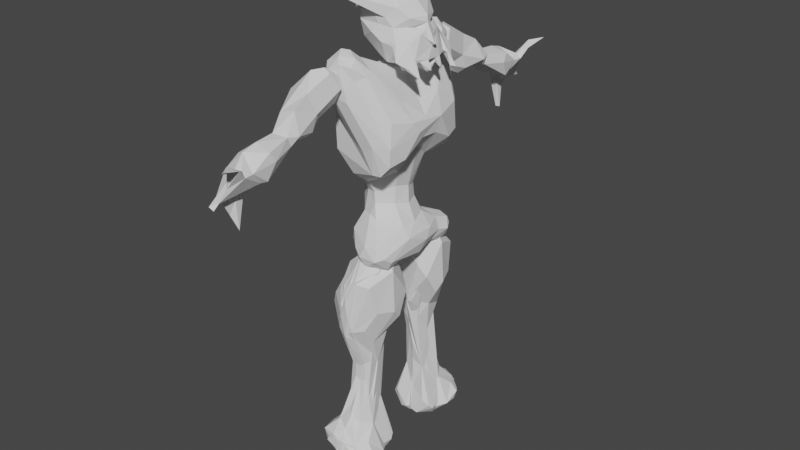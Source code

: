 # Source: enemy.blend  (saved by Blender 3.2.14; exported with 4.5.12 LTS)
import bpy
from mathutils import Matrix  # noqa: F401  (used for matrix-valued properties, if any)

bpy.ops.wm.read_factory_settings(use_empty=True)
scene = bpy.context.scene
scene.name = 'Scene'

# ---- collections
col_collection = bpy.data.collections.new('Collection'); scene.collection.children.link(col_collection)

# ---- world
world_world = bpy.data.worlds.new('World'); scene.world = world_world
world_world.use_nodes = True; world_world.node_tree.nodes.clear()
_N = world_world.node_tree.nodes; _L = world_world.node_tree.links
n0 = _N.new('ShaderNodeOutputWorld'); n0.name = 'World Output'; n0.location = (300, 300)
n1 = _N.new('ShaderNodeBackground'); n1.name = 'Background'; n1.location = (10, 300)
n1.inputs[0].default_value = (0.05088, 0.05088, 0.05088, 1.0)
_L.new(n1.outputs[0], n0.inputs[0])
n0.is_active_output = True
world_world.color = (0.05088, 0.05088, 0.05088)
world_world.use_sun_shadow = False
world_world.sun_shadow_jitter_overblur = 0.0

# ---- meshes
me_plane = bpy.data.meshes.new('Plane')
me_plane.from_pydata([(-3.268, -1.571, -0.2079), (-3.217, -1.402, -0.09158), (-3.18, -1.83, -0.05651), (-2.996, -1.876, -0.01583), (-2.979, -1.766, -0.4676), (-2.746, -1.914, -0.3637), (-2.759, -1.645, -0.6257), (-2.197, -1.865, -0.2331), (-2.09, -1.82, 0.1623), (-2.204, -1.776, -0.4447), (-2.961, -1.053, -0.3756), (-2.957, -1.063, -0.08372), (-2.962, -1.338, -0.5643), (-2.653, -0.5262, -0.5031), (-2.2, -1.008, -0.8334), (-2.052, -1.158, -0.7888), (-2.563, -0.1864, -0.3302), (-2.326, -0.2724, -0.2743), (-0.8235, -1.481, 0.3237), (-1.739, -1.09, -0.8917), (-1.464, -0.8225, -0.7163), (-1.822, -1.276, -0.6765), (-1.815, 0.1221, -0.3003), (-1.857, -0.3523, -0.3639), (-1.255, -1.147, -0.8353), (-1.049, -1.299, -0.2742), (-0.5581, -1.233, -0.7261), (-1.147, 0.5524, -0.6527), (-1.157, -0.653, -0.6772), (-0.7596, -0.6915, -0.739), (-0.1149, -0.9969, -0.4872), (-0.2435, -1.372, 0.5138), (0.01531, -1.135, -0.2988), (-0.1273, -0.09789, -0.6683), (-3.108, -1.561, 0.2136), (-2.926, -1.743, 0.2426), (-2.618, -1.696, 0.2862), (-2.69, -1.438, 0.4508), (-2.779, -1.254, 0.4148), (-2.581, -0.2288, 0.2181), (-1.595, -1.186, 0.9596), (-2.363, 3.762e-05, 0.4072), (-1.971, -0.6508, 0.8507), (-1.006, -1.294, 1.012), (-1.022, -1.512, 0.6341), (-1.494, -0.5754, 1.138), (-1.907, -0.009826, 0.7655), (-1.548, -0.1573, 1.123), (-1.417, 0.3781, 1.196), (-1.213, -0.4137, 1.178), (-0.5183, -1.281, 0.9722), (-0.6364, -0.8317, 1.087), (-1.0, -0.192, 1.087), (-3.314, 1.465, -0.1121), (-3.274, 1.753, -0.06323), (-3.244, 1.749, -0.2393), (-2.858, 0.7216, -0.4024), (-2.681, 0.5655, -0.5573), (-2.58, 0.244, -0.3534), (-2.318, 0.2614, -0.2591), (-3.074, 1.463, -0.4993), (-3.014, 1.049, -0.2119), (-2.929, 1.661, -0.5805), (-2.537, 0.8559, -0.7059), (-2.525, 1.644, -0.6251), (-2.111, 1.2, -0.7818), (-3.08, 1.894, -0.0691), (-2.735, 1.919, -0.3747), (-1.996, 1.785, 0.2188), (-1.922, 1.068, -0.8899), (-1.592, 1.111, -0.8673), (-1.49, 1.281, -0.5661), (-2.235, 1.801, -0.4379), (-1.382, 1.673, 0.1561), (-0.7757, 0.7327, -0.7379), (-1.265, 0.9184, -0.7773), (-0.5525, 1.247, -0.7254), (-0.9388, 1.321, -0.1662), (-0.1216, 0.3487, -0.6318), (-0.1662, 0.8584, -0.5239), (-0.05622, 1.112, -0.3242), (-3.113, 1.534, 0.2744), (-2.915, 1.072, 0.1432), (-2.539, 0.112, 0.2289), (-2.606, 0.6766, 0.4573), (-2.864, 1.373, 0.4067), (-2.621, 1.681, 0.3031), (-2.984, 1.775, 0.2345), (-1.486, 1.405, 0.8083), (-1.936, 0.6374, 0.8778), (-1.518, 1.149, 0.992), (-0.7042, 0.819, 1.094), (-0.8778, 1.395, 0.4908), (-0.7884, 1.21, 0.996), (-0.9784, 0.2933, 1.099), (-0.2355, 1.114, 0.2545), (-0.4536, 1.205, 0.7199), (-0.4021, 1.091, 0.822), (0.06981, -1.056, 0.06097), (0.2856, -0.6757, -0.4352), (0.2283, -0.7884, 0.0274), (0.6489, -0.5555, -0.34), (0.3088, -0.7932, -0.1395), (0.6293, -0.6281, -0.08065), (0.08269, -0.3962, -0.6268), (0.8552, -0.01814, -0.9425), (0.9374, -0.6285, -0.06464), (1.275, -0.5543, -0.4746), (1.239, -0.7151, -0.1566), (1.304, -0.81, 0.1156), (1.606, -0.4009, -0.7021), (1.524, -0.2173, -0.7656), (1.655, -0.9153, -0.5256), (1.907, -1.345, -0.09812), (2.011, -1.505, 0.1657), (2.063, -0.7293, -0.7321), (2.323, -1.312, 0.01542), (2.271, -1.041, -0.2673), (2.335, -0.6316, -0.6609), (2.229, -0.02106, -0.6496), (2.569, -0.7719, 0.1515), (2.48, -0.5729, -0.485), (2.728, -0.352, 0.03724), (2.766, 0.01344, 0.04612), (-0.2422, -1.329, 0.7298), (-0.2038, -0.6627, 0.6325), (0.4269, -0.3686, 0.3785), (0.8975, -0.3926, 0.3835), (-0.03583, -0.4458, 0.5403), (0.4929, -0.01144, 0.499), (1.291, -0.6214, 0.4733), (1.724, -1.462, 0.3086), (1.704, -1.4, 0.6494), (1.41, -0.4572, 0.6934), (1.683, -0.4719, 0.918), (0.9617, -0.02079, 0.528), (1.413, -0.02933, 0.7198), (1.937, 0.1765, 0.9518), (1.695, 0.3936, 0.8889), (1.924, -1.366, 0.851), (2.018, -1.501, 0.6541), (2.306, -1.421, 0.323), (2.314, -1.143, 0.7866), (2.091, -1.134, 0.8988), (2.203, -0.6248, 0.8175), (2.508, -1.053, 0.451), (0.1063, 0.7575, -0.4443), (0.4405, 0.3792, -0.6502), (0.8315, 0.04829, -0.9204), (0.5121, 0.5563, -0.1748), (0.9748, 0.4113, -0.3878), (0.2795, 0.6918, -0.2001), (0.9351, 0.4815, -0.1002), (1.348, 0.4588, -0.5527), (1.264, 0.61, -0.05275), (1.627, 0.2913, -0.7292), (1.805, 0.8363, -0.6138), (1.816, 1.364, 0.02913), (2.039, 0.6557, -0.7147), (2.277, 0.4558, -0.6971), (2.25, 0.7328, -0.5774), (1.576, 0.891, -0.3502), (2.071, 1.376, -0.03258), (2.359, 1.122, -0.06166), (2.614, 0.347, -0.09169), (2.469, 0.5671, -0.4133), (-0.2573, 0.4571, 0.6124), (0.3867, 0.393, 0.3071), (0.946, 0.3708, 0.3773), (-0.6265, 0.004363, 0.7672), (0.5661, 0.2371, 0.4116), (-0.08469, 0.6445, 0.4012), (1.344, 0.4492, 0.5513), (1.466, 0.7679, 0.2734), (1.657, 0.9021, 0.6487), (1.751, 1.396, 0.4064), (2.495, 0.5766, 0.232), (2.358, 0.9913, 0.6942), (1.94, 0.8088, 0.8417), (2.192, 0.6125, 0.751), (1.815, 1.348, 0.6902), (1.991, 1.403, 0.7201), (1.984, 1.516, 0.3841), (2.258, 1.237, 0.7457), (2.277, 1.422, 0.3216), (2.03, 1.149, 0.8733), (2.272, 0.02974, 0.8439), (2.707, 0.2794, 0.07415), (2.473, 1.158, 0.361)], [], [(2, 0, 4), (2, 4, 5), (5, 3, 2), (6, 5, 4), (10, 0, 11), (14, 15, 6), (10, 11, 39), (13, 10, 16), (16, 17, 13), (7, 9, 18), (21, 6, 15), (17, 20, 13), (13, 20, 14), (22, 23, 17), (20, 24, 19), (22, 28, 23), (27, 28, 22), (29, 30, 26), (25, 26, 31), (32, 26, 30), (31, 26, 32), (33, 104, 30), (0, 2, 34), (1, 0, 34), (36, 35, 3), (36, 3, 8), (34, 11, 1), (37, 35, 36), (11, 38, 39), (41, 38, 42), (36, 8, 43), (43, 8, 44), (45, 37, 40), (42, 38, 45), (44, 8, 18), (45, 40, 43), (49, 45, 43), (48, 45, 49), (124, 44, 31), (50, 44, 124), (51, 43, 50), (56, 57, 58), (56, 58, 83), (83, 58, 16), (57, 63, 59), (58, 59, 16), (57, 59, 58), (60, 63, 56), (65, 63, 62), (67, 62, 55), (67, 55, 66), (72, 64, 67), (75, 22, 59), (71, 70, 65), (76, 75, 70), (77, 71, 72), (77, 76, 70), (73, 77, 72), (78, 29, 74), (79, 78, 74), (79, 74, 76), (80, 76, 95), (82, 56, 83), (53, 82, 81), (81, 82, 85), (87, 81, 85), (89, 41, 46), (90, 89, 48), (68, 86, 88), (93, 68, 88), (93, 73, 68), (93, 88, 90), (48, 52, 94), (94, 52, 169), (96, 95, 77), (97, 95, 96), (93, 97, 96), (30, 99, 32), (32, 99, 102), (98, 32, 102), (104, 99, 30), (106, 107, 108), (112, 115, 113), (113, 117, 116), (115, 118, 117), (115, 112, 110), (118, 115, 119), (117, 121, 120), (119, 121, 118), (119, 122, 121), (124, 31, 98), (125, 51, 124), (128, 125, 100), (128, 100, 102), (126, 128, 103), (127, 126, 106), (52, 51, 125), (129, 128, 126), (130, 106, 109), (127, 130, 133), (136, 127, 133), (131, 114, 140), (114, 116, 141), (140, 141, 142), (143, 139, 142), (186, 144, 120), (186, 143, 144), (145, 141, 116), (116, 120, 145), (123, 186, 122), (148, 33, 78), (150, 147, 149), (80, 95, 151), (151, 146, 80), (151, 147, 146), (149, 147, 151), (150, 153, 148), (153, 155, 148), (155, 158, 159), (160, 158, 156), (164, 119, 159), (163, 164, 165), (164, 187, 123), (165, 160, 163), (168, 149, 167), (167, 170, 168), (94, 169, 166), (129, 166, 169), (167, 171, 166), (170, 167, 166), (95, 171, 151), (168, 154, 152), (129, 135, 170), (170, 135, 168), (168, 135, 172), (136, 134, 138), (173, 172, 174), (161, 173, 175), (178, 137, 186), (175, 182, 157), (180, 182, 175), (182, 162, 157), (188, 183, 177), (178, 174, 138), (174, 178, 180), (181, 180, 185), (178, 179, 185), (183, 185, 177), (186, 123, 187), (188, 177, 176), (188, 176, 163), (8, 3, 5), (4, 0, 12), (10, 12, 0), (11, 0, 1), (12, 6, 4), (10, 13, 12), (12, 14, 6), (13, 14, 12), (16, 10, 39), (8, 5, 7), (7, 5, 9), (6, 21, 9), (15, 14, 19), (14, 20, 19), (9, 21, 25), (17, 23, 20), (23, 28, 20), (25, 21, 15), (15, 19, 25), (19, 24, 25), (18, 9, 25), (25, 24, 26), (28, 24, 20), (27, 29, 28), (29, 26, 24), (33, 30, 29), (35, 34, 2), (38, 11, 34), (38, 34, 37), (83, 39, 41), (36, 40, 37), (45, 38, 37), (43, 40, 36), (41, 42, 46), (45, 47, 42), (46, 42, 47), (8, 7, 18), (44, 18, 31), (18, 25, 31), (50, 43, 44), (51, 49, 43), (124, 51, 50), (59, 17, 16), (175, 173, 174, 180), (61, 60, 56), (63, 57, 56), (62, 63, 60), (64, 65, 62), (55, 60, 53), (55, 62, 60), (62, 67, 64), (59, 22, 17), (59, 63, 75), (65, 69, 63), (72, 65, 64), (69, 75, 63), (72, 71, 65), (67, 73, 72), (74, 29, 27), (70, 75, 69), (70, 71, 77), (78, 33, 29), (75, 76, 74), (95, 76, 77), (53, 81, 54), (80, 146, 79), (82, 61, 56), (82, 83, 84), (84, 83, 41), (82, 53, 61), (82, 84, 85), (86, 87, 85), (81, 87, 54), (54, 87, 66), (87, 86, 66), (86, 68, 66), (89, 84, 41), (88, 86, 90), (89, 46, 47), (85, 84, 89), (85, 90, 86), (90, 85, 89), (48, 89, 47), (48, 47, 45), (93, 92, 73), (73, 92, 77), (90, 48, 93), (93, 48, 91), (52, 48, 49), (96, 77, 92), (97, 93, 91), (93, 96, 92), (97, 91, 166), (32, 98, 31), (99, 101, 102), (103, 102, 101), (33, 105, 104), (104, 105, 99), (99, 105, 101), (106, 103, 101), (106, 101, 107), (131, 108, 112), (107, 112, 108), (105, 107, 101), (111, 107, 105), (116, 114, 113), (111, 110, 107), (113, 115, 117), (110, 112, 107), (111, 119, 110), (110, 119, 115), (120, 116, 117), (121, 117, 118), (122, 120, 121), (164, 123, 122), (125, 124, 98), (100, 125, 98), (100, 98, 102), (103, 128, 102), (126, 103, 106), (169, 52, 125), (169, 125, 128), (129, 169, 128), (131, 109, 108), (132, 109, 131), (130, 109, 132), (132, 139, 133), (130, 132, 133), (127, 106, 130), (136, 135, 127), (136, 133, 134), (138, 134, 137), (113, 131, 112), (132, 131, 140), (140, 139, 132), (114, 131, 113), (140, 114, 141), (142, 139, 140), (145, 142, 141), (143, 142, 144), (142, 145, 144), (143, 137, 134), (186, 137, 143), (144, 145, 120), (122, 186, 120), (79, 146, 78), (146, 147, 78), (147, 148, 78), (148, 105, 33), (150, 148, 147), (152, 150, 149), (153, 150, 154), (152, 154, 150), (148, 155, 105), (105, 155, 111), (153, 156, 155), (154, 161, 153), (155, 119, 111), (158, 160, 159), (161, 156, 153), (157, 156, 161), (162, 163, 160), (164, 122, 119), (165, 164, 159), (167, 149, 171), (171, 149, 151), (149, 168, 152), (166, 91, 94), (166, 129, 170), (97, 171, 95), (171, 97, 166), (173, 168, 172), (168, 173, 154), (172, 135, 136), (138, 172, 136), (172, 138, 174), (161, 154, 173), (157, 161, 175), (178, 138, 137), (178, 186, 179), (180, 181, 182), (181, 183, 184), (181, 184, 182), (162, 184, 163), (184, 188, 163), (185, 180, 178), (183, 181, 185), (177, 185, 179), (164, 163, 176), (187, 176, 186), (9, 5, 6), (24, 28, 29), (3, 35, 2), (37, 34, 35), (41, 39, 38), (39, 83, 16), (51, 52, 49), (53, 54, 55), (61, 53, 60), (66, 55, 54), (66, 68, 67), (69, 65, 70), (75, 27, 22), (74, 27, 75), (76, 80, 79), (73, 67, 68), (94, 91, 48), (108, 109, 106), (126, 127, 129), (133, 139, 134), (135, 129, 127), (143, 134, 139), (158, 155, 156), (155, 159, 119), (156, 157, 162), (160, 156, 162), (165, 159, 160), (186, 176, 179), (179, 176, 177), (162, 182, 184), (184, 183, 188), (164, 176, 187)])
me_plane.use_mirror_y = True
me_plane.update()
me_plane_001 = bpy.data.meshes.new('Plane.001')
me_plane_001.from_pydata([(-0.3365, -4.852, -0.03835), (-0.2572, -4.933, -0.05803), (-0.8322, -2.607, 2.453), (-0.8712, -2.542, 2.061), (-0.654, -1.885, 2.135), (-0.4734, -4.923, 0.3754), (-0.3549, -5.289, 0.7172), (-0.4297, -5.367, 0.8819), (-0.5209, -4.984, 1.359), (-0.3732, -5.077, 0.3322), (-0.2604, -4.981, 0.7016), (-0.486, -4.659, 1.044), (-0.5078, -4.589, 1.621), (-0.3166, -3.963, 1.219), (-0.5298, -4.127, 1.445), (-0.3066, -3.737, 1.864), (-0.3727, -3.612, 1.568), (-0.7086, -3.066, 1.717), (-0.4455, -3.346, 2.201), (-0.7777, -2.633, 1.743), (-0.3665, -2.415, 2.944), (-0.4468, -1.853, 1.986), (-0.5649, -2.135, 2.729), (-0.2993, -1.803, 2.699), (-0.3457, -5.662, 0.7642), (-0.1977, -5.664, 0.7043), (-0.1684, -5.536, 0.8444), (-0.01565, -5.218, 1.483), (0.1298, -4.574, 1.074), (-0.01728, -5.418, 1.191), (-0.2675, -4.725, 0.8528), (0.221, -4.448, 1.093), (-0.2146, -4.335, 1.861), (-0.221, -4.72, 1.755), (0.1212, -3.712, 1.851), (-0.01101, -3.329, 2.339), (-0.2719, -3.546, 1.502), (-0.1761, -2.837, 1.509), (-0.05813, -2.88, 2.575), (-0.1811, -2.437, 1.824), (-0.1743, -2.158, 2.978), (-0.1723, -1.868, 2.049), (-0.1873, -1.759, 2.31), (-0.001139, -1.89, 2.77), (0.2492, -5.115, 1.413), (0.1334, -5.396, 1.599), (0.1817, -5.537, 1.81), (0.3294, -5.324, 1.669), (0.3018, -5.798, 1.748), (0.1258, -5.077, 1.528), (0.2298, -4.866, 1.416), (0.3011, -4.236, 1.521), (0.2647, -4.38, 1.757), (0.1182, -3.597, 1.609), (0.2157, -3.438, 1.809), (0.04789, -2.852, 1.686), (0.1363, -1.974, 2.484), (0.01801, -2.203, 2.886), (0.4651, -5.87, 1.862), (0.06699, -2.703, 2.076)], [], [(19, 3, 4), (4, 3, 2), (30, 10, 1), (11, 5, 8), (11, 12, 14), (14, 12, 15), (13, 14, 16), (16, 15, 17), (19, 37, 36), (2, 18, 20), (21, 19, 4), (22, 4, 2), (22, 2, 20), (23, 4, 22), (7, 24, 27), (29, 27, 24), (6, 26, 25), (32, 12, 33), (13, 31, 28), (53, 13, 36), (35, 18, 15), (55, 37, 39), (57, 20, 38), (22, 20, 40), (42, 56, 41), (43, 42, 23), (22, 40, 23), (40, 43, 23), (24, 26, 29), (28, 44, 26), (31, 50, 28), (32, 33, 52), (50, 33, 49), (35, 34, 54), (54, 36, 37), (54, 53, 36), (39, 59, 55), (59, 38, 35), (41, 59, 39), (56, 38, 59), (43, 56, 42), (43, 57, 56), (59, 35, 54), (2, 3, 17), (5, 9, 6), (5, 6, 7), (8, 5, 7), (1, 10, 9), (5, 11, 0), (13, 11, 14), (15, 12, 32), (16, 14, 15), (17, 36, 16), (17, 15, 18), (19, 36, 17), (17, 18, 2), (19, 21, 37), (4, 42, 21), (25, 26, 24), (6, 25, 24), (6, 28, 26), (7, 27, 8), (9, 10, 6), (10, 28, 6), (30, 28, 10), (33, 12, 8), (11, 28, 30), (11, 13, 28), (13, 53, 31), (16, 36, 13), (32, 34, 15), (35, 15, 34), (38, 20, 18), (38, 18, 35), (21, 39, 37), (41, 39, 21), (40, 57, 43), (41, 21, 42), (46, 27, 29), (46, 29, 45), (44, 29, 26), (44, 47, 29), (46, 49, 27), (48, 46, 45), (28, 50, 44), (50, 49, 44), (44, 49, 47), (49, 33, 27), (47, 49, 46), (51, 50, 31), (51, 52, 50), (50, 52, 33), (31, 53, 51), (52, 34, 32), (51, 34, 52), (53, 54, 34), (37, 55, 54), (55, 59, 54), (41, 56, 59), (56, 57, 38), (47, 48, 45), (47, 58, 48), (46, 58, 47), (46, 48, 58), (1, 9, 0), (5, 0, 9), (17, 3, 19), (24, 7, 6), (30, 1, 0), (8, 12, 11), (0, 11, 30), (42, 4, 23), (8, 27, 33), (20, 57, 40), (29, 47, 45), (51, 53, 34)])
me_plane_001.remesh_voxel_size = 0.05
me_plane_001.update()
me_plane_002 = bpy.data.meshes.new('Plane.002')
me_plane_002.from_pydata([(-0.5746, -1.827, -7.869), (-0.7976, -1.658, -7.794), (-0.7915, -1.802, -7.5), (-0.6347, -2.026, -7.687), (-0.7158, -1.672, -7.268), (-0.6925, -2.069, -7.323), (-0.3752, -1.783, -6.988), (-0.5252, -1.335, -7.088), (-0.3316, -1.392, -6.33), (-0.8319, -1.352, -7.732), (-0.585, -1.012, -7.795), (-0.5458, -1.149, -7.963), (-0.277, -1.024, -6.202), (0.0643, -2.201, -7.341), (-0.04606, -1.961, -7.115), (-0.2803, -2.176, -7.262), (-0.2023, -2.057, -7.841), (-0.07863, -2.271, -7.659), (-0.07708, -1.587, -6.428), (0.09858, -0.6223, -7.83), (-0.3839, -1.018, -7.222), (0.02967, -0.8051, -7.138), (-0.006088, -0.8213, -6.27), (-0.1259, -1.407, -5.728), (-0.1692, -1.434, -5.223), (-0.3037, -1.59, -4.393), (-0.2925, -1.31, -5.282), (-0.4463, -1.003, -4.438), (-0.5781, -1.336, -3.237), (-0.4345, -1.179, -2.474), (-0.4518, -0.8869, -3.004), (-0.5238, -0.65, -3.711), (-0.4342, -0.6308, -2.846), (-0.03517, -1.471, -5.111), (-0.09394, -1.841, -4.233), (-0.2178, -1.86, -3.726), (-0.1059, -1.936, -3.262), (-0.257, -1.752, -2.893), (-0.01838, -1.237, -2.097), (0.1121, -1.81, -2.643), (-0.1413, -0.7556, -5.346), (-0.0003534, -0.6248, -4.931), (-0.2882, -0.7323, -4.718), (-0.2572, -0.4506, -4.287), (0.0314, -0.4876, -2.502), (0.1062, -1.676, -6.776), (0.4199, -1.901, -7.831), (0.4133, -2.221, -7.534), (0.2868, -1.897, -7.233), (0.07546, -0.7846, -8.025), (0.2722, -0.6665, -7.918), (0.6622, -0.9032, -7.728), (0.5373, -1.08, -7.988), (0.4577, -0.6869, -7.431), (0.6157, -0.784, -7.598), (0.08649, -0.701, -5.654), (0.5532, -1.971, -7.668), (0.5165, -1.465, -7.312), (0.1454, -1.406, -6.19), (0.3426, -1.298, -6.609), (0.2737, -0.8701, -6.47), (0.04105, -1.388, -5.838), (0.1771, -1.26, -5.572), (0.158, -1.367, -5.058), (0.1736, -1.844, -4.064), (0.5992, -1.652, -2.711), (0.3912, -1.092, -1.968), (0.2494, -0.6833, -4.801), (0.1077, -0.3868, -4.119), (0.4235, -1.644, -4.022), (0.3246, -1.034, -5.29), (0.4242, -1.317, -4.507), (0.6914, -1.453, -3.49), (0.8219, -0.9856, -2.409), (0.4961, -0.8707, -4.325), (0.874, -0.9967, -3.56), (0.8304, -0.7444, -3.801), (0.7745, -0.4199, -3.223), (0.5645, -0.3002, -2.889), (0.4938, -0.527, -2.264), (0.5497, -1.913, -7.866), (0.7279, -1.944, -7.59), (0.7697, -1.746, -7.798), (0.8089, -1.827, -7.562), (0.5978, -2.11, -7.68), (0.4286, -2.101, -7.361), (0.6242, -1.787, -7.338), (0.2602, -1.711, -6.893), (0.4564, -1.413, -7.003), (0.2799, -1.372, -6.198), (0.5787, -1.033, -7.798), (0.8021, -1.388, -7.756), (0.5397, -1.17, -7.966), (0.28, -1.007, -6.024), (0.0944, -2.221, -7.334), (-0.1526, -2.216, -7.331), (-0.008484, -1.974, -7.148), (0.02426, -1.751, -6.83), (0.1827, -2.09, -7.838), (0.05372, -2.278, -7.656), (-0.09858, -0.6223, -7.83), (0.3937, -1.084, -7.221), (-0.03251, -0.8039, -7.138), (0.02656, -0.8422, -6.175), (0.1611, -1.367, -5.757), (0.1754, -1.38, -5.237), (0.1538, -1.72, -4.366), (0.2852, -1.286, -5.176), (0.3441, -1.196, -4.223), (0.6327, -1.308, -2.371), (0.4843, -1.109, -1.949), (0.5449, -0.719, -2.258), (0.592, -0.4714, -3.329), (0.5071, -0.4872, -2.311), (0.0408, -1.398, -5.345), (-0.04723, -1.869, -4.264), (0.09538, -1.918, -3.649), (0.06675, -1.963, -3.215), (0.2588, -1.79, -2.577), (0.04718, -1.234, -2.059), (-0.1112, -1.795, -2.785), (0.205, -0.7527, -5.233), (0.05153, -0.6358, -4.897), (0.3287, -0.6551, -4.413), (0.2872, -0.392, -4.13), (0.02478, -0.4887, -2.506), (-0.1827, -1.668, -6.77), (-0.4478, -1.829, -7.833), (-0.4876, -2.192, -7.539), (-0.4898, -1.865, -7.204), (-0.07847, -0.7838, -8.026), (-0.275, -0.6666, -7.914), (-0.6648, -0.8911, -7.727), (-0.5421, -1.067, -7.986), (-0.4581, -0.6857, -7.43), (-0.6175, -0.778, -7.597), (-0.02066, -0.7428, -5.645), (-0.5924, -1.903, -7.68), (-0.6068, -1.509, -7.155), (-0.4157, -1.309, -6.622), (-0.3121, -0.9398, -6.576), (-0.004283, -1.393, -5.852), (-0.1367, -1.328, -5.635), (-0.1752, -1.46, -5.158), (-0.3099, -1.773, -4.128), (-0.1381, -1.914, -3.579), (-0.5748, -1.604, -3.245), (-0.3426, -1.154, -2.418), (-0.2112, -0.7776, -4.954), (-0.07783, -0.4113, -4.18), (-0.3111, -1.159, -5.408), (-0.7807, -1.294, -4.162), (-0.789, -1.44, -3.661), (-0.8686, -1.041, -3.799), (-0.8006, -0.8233, -4.079), (-0.7051, -0.5895, -3.611), (-0.4916, -0.4706, -3.341), (-0.4225, -0.6648, -2.8)], [], [(87, 89, 104), (11, 1, 9), (7, 6, 8), (20, 7, 12), (5, 17, 15), (125, 119, 110, 113), (25, 26, 23, 24, 34, 35), (122, 123, 121, 103, 136), (131, 135, 134, 100), (124, 112, 123, 122), (39, 36, 64, 65), (105, 104, 107, 106, 116, 115, 114), (84, 85, 94, 99), (109, 118, 117, 116, 106), (48, 47, 56, 57), (54, 51, 50), (51, 52, 50), (53, 54, 50, 19), (60, 22, 55), (52, 56, 46), (59, 48, 57), (114, 23, 61), (48, 14, 13, 47), (97, 96, 85, 87), (144, 143, 115, 145), (25, 28, 27, 12, 26), (37, 36, 39), (77, 73, 75, 76), (87, 85, 81, 83, 86, 88), (68, 41, 43), (77, 68, 78), (44, 79, 78), (39, 38, 29, 37), (71, 74, 76, 75), (6, 23, 8), (13, 15, 17, 47), (77, 76, 74), (4, 9, 2, 5), (11, 0, 1), (30, 27, 28, 29, 32, 31), (46, 47, 17, 16), (4, 5, 6, 7), (8, 23, 26), (152, 144, 145, 117, 120, 146), (31, 27, 30), (146, 120, 119, 147), (14, 48, 45, 58, 18), (29, 28, 37), (59, 57, 56, 51, 54, 60), (55, 41, 68, 67, 60), (43, 41, 42), (62, 63, 33, 23, 114), (84, 99, 98, 80), (16, 17, 3, 0), (122, 136, 140, 148), (6, 14, 18, 23), (22, 60, 21), (88, 91, 90, 101), (59, 45, 48), (53, 60, 54), (32, 44, 78, 68, 43), (62, 114, 61), (53, 19, 21, 60), (142, 126, 129, 96, 97, 141), (66, 38, 39), (68, 77, 74), (133, 130, 92, 80, 98, 127), (11, 10, 19, 49), (70, 63, 62), (73, 65, 72, 75), (156, 155, 157, 125), (74, 71, 70), (79, 66, 73), (138, 139, 140, 135, 132), (1, 2, 9), (4, 7, 9), (3, 17, 5), (33, 24, 23), (50, 49, 19), (52, 49, 50), (56, 47, 46), (52, 51, 56), (49, 52, 46, 16, 0, 11), (140, 139, 150, 148), (157, 147, 119, 125), (64, 36, 35, 34), (42, 40, 27, 31, 43), (65, 73, 66), (15, 6, 5), (11, 9, 10), (155, 153, 147, 157), (65, 66, 39), (44, 32, 29, 38, 66, 79), (92, 91, 82), (88, 89, 87), (101, 93, 88), (7, 20, 10, 9), (40, 22, 21, 12, 27), (104, 105, 114, 141), (77, 78, 79, 73), (21, 19, 10, 20, 12), (113, 110, 109, 111, 112), (102, 100, 134, 140), (40, 42, 41, 55, 22), (28, 25, 35, 36, 37), (135, 131, 132), (132, 131, 133), (140, 136, 103), (133, 127, 137), (95, 94, 96, 129), (142, 114, 115, 143), (116, 117, 145, 115), (118, 120, 117), (149, 124, 122), (3, 5, 2, 1), (155, 156, 149), (146, 147, 153, 152), (60, 67, 70, 59), (153, 151, 152), (143, 144, 152, 151, 150, 142), (155, 154, 153), (108, 109, 106, 107), (81, 82, 83), (80, 82, 81), (92, 82, 80), (83, 82, 91), (150, 139, 126, 142), (69, 70, 71, 75, 72), (31, 32, 43), (96, 94, 85), (89, 107, 104), (121, 108, 93), (112, 111, 108), (99, 128, 137, 127, 98), (14, 6, 15, 13), (110, 118, 109), (119, 118, 110), (93, 103, 121), (69, 64, 33, 63, 70), (8, 26, 12, 7), (156, 125, 113, 124, 149), (129, 128, 95), (155, 149, 122, 148, 150, 154), (108, 121, 123, 112), (70, 62, 58, 45, 59), (103, 102, 140), (34, 24, 33, 64), (124, 113, 112), (139, 129, 126), (134, 135, 140), (137, 128, 129, 139, 138), (142, 141, 114), (90, 100, 102, 103, 93, 101), (0, 3, 1), (95, 128, 99, 94), (74, 70, 67, 68), (154, 150, 151, 153), (62, 61, 23, 18, 58), (87, 104, 141, 97), (86, 91, 88), (83, 91, 86), (109, 108, 111), (120, 118, 119), (131, 100, 130), (133, 131, 130), (107, 89, 88, 93, 108), (133, 137, 132), (138, 132, 137), (64, 69, 72, 65), (80, 81, 84), (81, 85, 84), (92, 90, 91), (100, 90, 92, 130)])
me_plane_002.remesh_voxel_size = 0.05
me_plane_002.update()
me_sphere = bpy.data.meshes.new('Sphere')
me_sphere.from_pydata([(-0.5961, -1.617, 4.613), (-0.3581, -1.328, 4.575), (-0.3879, -1.448, 4.446), (-0.8314, 0.2238, 3.77), (-0.7096, -0.5084, 4.0), (-0.7567, -0.1557, 3.459), (-0.3956, -0.5698, 3.3), (-0.584, -0.3391, 3.278), (-0.7132, 0.1677, 3.388), (-0.3536, -0.004299, 2.925), (-0.2414, -0.393, 3.026), (-0.8272, -0.2378, 3.927), (-0.6101, -0.2609, 4.317), (-0.4438, -0.5363, 4.309), (-0.566, 0.1862, 4.383), (-0.3791, -0.7062, 3.735), (-0.3475, -0.4178, 4.441), (-0.3069, -0.7457, 4.004), (-0.3105, -0.02004, 4.557), (0.1096, -0.6955, 4.364), (0.04285, -0.7226, 4.252), (0.339, 0.2603, 4.537), (-0.4498, 0.5102, 3.259), (-0.2641, 0.739, 3.71), (-0.2416, 0.3779, 3.018), (-0.1128, -0.03485, 2.898), (-0.03374, 0.4271, 2.862), (0.1781, 0.8073, 3.997), (-0.763, 0.4187, 4.014), (-0.4325, 0.7193, 3.914), (-0.4722, 0.5464, 4.289), (-0.2232, 0.3949, 4.476), (-0.3356, 1.301, 4.569), (-0.5946, 1.614, 4.612), (-0.3565, 1.423, 4.425), (0.07199, -0.8448, 3.539), (0.2222, -0.7651, 3.744), (-0.008351, -0.4269, 2.856), (0.2714, 0.01565, 2.798), (0.1765, -0.3774, 2.765), (0.3263, -0.5867, 2.807), (0.3286, -0.8129, 3.344), (0.4485, -0.3085, 2.777), (0.6577, -0.7982, 3.295), (0.5752, -0.679, 3.677), (0.4138, -0.7553, 3.915), (0.593, -0.5148, 2.799), (0.6163, -0.4005, 2.605), (0.8083, -0.4176, 3.68), (0.9894, -0.833, 2.871), (0.6304, -0.7203, 3.088), (0.7137, 0.008874, 2.623), (0.7395, -0.783, 3.377), (0.9047, -0.4931, 2.856), (0.8754, -0.4263, 3.911), (0.7537, -0.212, 2.609), (0.8565, -0.1936, 3.647), (0.9459, -0.1317, 2.672), (0.936, 0.1394, 2.671), (1.12, -0.3672, 2.914), (1.074, -0.03995, 3.776), (0.9238, -0.9993, 3.014), (1.164, -0.779, 2.823), (1.037, -0.6111, 2.881), (0.9562, -0.5617, 3.34), (1.071, -0.1199, 3.606), (1.087, 0.00475, 2.55), (1.195, -0.576, 2.939), (1.092, -0.5168, 2.981), (1.072, -0.2814, 3.537), (1.046, -0.2245, 2.814), (1.161, 0.02262, 3.221), (1.096, -0.0262, 2.683), (1.188, -0.2454, 2.702), (1.139, -0.162, 2.804), (1.151, -0.09992, 3.39), (0.9902, 0.000953, 2.911), (1.265, -0.5805, 2.618), (1.312, -0.1861, 2.71), (1.195, -0.1529, 2.934), (1.288, -0.03681, 3.293), (0.1085, -0.8093, 4.067), (0.1743, -0.5748, 4.371), (0.4092, -0.5063, 4.355), (0.3448, -0.285, 4.528), (0.546, 0.1136, 4.463), (0.5612, -0.4396, 4.339), (0.6233, -0.5876, 4.131), (0.7879, -0.1112, 4.297), (1.041, -0.007708, 3.919), (1.381, -0.6641, 2.607), (0.1242, 0.4951, 2.886), (0.4159, 0.7395, 3.694), (0.1776, 0.3478, 2.759), (0.05993, 0.8455, 3.544), (0.3527, 0.817, 3.33), (0.4625, 0.5028, 2.819), (0.326, 0.5941, 2.813), (0.4585, 0.3008, 2.767), (0.6268, 0.7874, 3.249), (0.3903, 0.7598, 3.93), (0.6105, 0.6167, 4.096), (0.62, 0.3979, 2.604), (0.6371, 0.7164, 3.077), (0.6483, 0.6077, 3.695), (0.7501, 0.2111, 2.608), (0.9026, 0.9085, 2.944), (0.7599, 0.7685, 3.386), (0.6615, 0.4835, 2.743), (0.8325, 0.3788, 3.664), (0.9676, 0.5147, 2.863), (0.8574, 0.192, 3.649), (1.002, 0.2338, 2.791), (0.9245, 0.9926, 3.021), (1.021, 0.1131, 3.776), (1.074, 0.1316, 3.599), (1.018, 0.6403, 2.867), (1.137, 0.1621, 2.803), (1.022, 0.362, 3.547), (1.1, 0.5179, 2.978), (0.9348, 0.5731, 3.367), (1.18, 0.7561, 2.76), (1.179, 0.1328, 2.929), (1.147, 0.1073, 3.474), (1.073, 0.3517, 2.86), (1.273, 0.5691, 2.627), (1.182, 0.5678, 2.93), (1.277, 0.04939, 3.295), (1.277, 0.1695, 2.699), (1.264, 0.2591, 2.706), (1.191, 0.2678, 2.932), (0.1696, 0.5792, 4.374), (0.04081, 0.7512, 4.216), (0.0694, 0.7374, 4.335), (0.4042, 0.4951, 4.358), (0.7022, 0.4156, 4.254), (0.8625, 0.4402, 3.872), (1.377, 0.6751, 2.599)], [], [(0, 2, 87), (8, 9, 7), (15, 35, 36), (37, 35, 6), (11, 4, 12), (4, 15, 17), (12, 16, 18), (1, 81, 0), (17, 15, 81), (18, 16, 84), (16, 13, 20), (28, 22, 3), (22, 8, 3), (29, 22, 28), (22, 9, 8), (23, 22, 29), (25, 9, 24), (26, 24, 22), (24, 26, 25), (94, 26, 22), (30, 29, 28), (14, 18, 31), (30, 132, 29), (133, 32, 33), (18, 21, 31), (132, 30, 31), (27, 23, 29), (32, 101, 33), (33, 101, 34), (37, 39, 40), (36, 35, 41), (42, 40, 39), (38, 42, 39), (41, 43, 52), (50, 41, 40), (42, 47, 46), (55, 47, 42), (51, 55, 42), (43, 50, 61), (48, 44, 52), (53, 47, 55), (51, 57, 55), (51, 58, 57), (64, 52, 61), (49, 53, 63), (48, 52, 69), (60, 56, 65), (48, 69, 65), (90, 64, 62), (68, 64, 67), (71, 69, 68), (74, 70, 66), (72, 74, 66), (67, 64, 90), (59, 70, 73), (74, 73, 70), (79, 71, 68), (80, 60, 75), (62, 49, 90), (79, 59, 78), (81, 45, 2), (87, 1, 0), (81, 36, 45), (84, 16, 82), (19, 83, 82), (86, 82, 83), (84, 86, 88), (45, 44, 54), (84, 88, 85), (87, 45, 54), (89, 87, 54), (89, 54, 60), (90, 77, 67), (92, 94, 23), (93, 38, 26), (93, 26, 91), (97, 93, 91), (97, 91, 95), (97, 96, 93), (103, 96, 97), (103, 108, 96), (102, 105, 98), (108, 102, 98), (95, 107, 99), (109, 136, 111), (120, 104, 118), (106, 103, 113), (136, 114, 111), (112, 105, 124), (109, 115, 118), (110, 124, 108), (58, 117, 66), (66, 117, 72), (124, 117, 112), (118, 115, 123), (110, 119, 124), (116, 119, 110), (60, 80, 123), (60, 115, 114), (118, 71, 130), (120, 126, 137), (127, 80, 71), (122, 117, 128), (130, 122, 128), (137, 125, 121), (132, 27, 29), (32, 133, 134), (133, 27, 132), (131, 31, 21), (133, 132, 131), (134, 133, 131), (134, 135, 101), (136, 104, 101), (137, 126, 125), (3, 5, 11), (5, 4, 11), (7, 4, 5), (4, 7, 15), (8, 7, 5), (15, 7, 6), (7, 10, 6), (9, 10, 7), (37, 6, 10), (25, 10, 9), (15, 6, 35), (37, 10, 25), (28, 11, 12), (13, 12, 4), (13, 4, 17), (12, 13, 16), (13, 17, 20), (81, 15, 36), (81, 20, 17), (3, 8, 5), (24, 9, 22), (23, 94, 22), (26, 38, 25), (3, 11, 28), (14, 28, 12), (14, 30, 28), (30, 14, 31), (133, 33, 27), (34, 27, 33), (132, 31, 131), (23, 27, 92), (35, 37, 41), (38, 37, 25), (38, 39, 37), (37, 40, 41), (45, 36, 44), (44, 36, 41), (40, 46, 50), (40, 42, 46), (52, 44, 41), (38, 51, 42), (43, 61, 52), (50, 49, 61), (53, 49, 50), (50, 46, 53), (46, 47, 53), (61, 62, 64), (70, 59, 53), (53, 55, 70), (65, 56, 48), (56, 60, 48), (61, 49, 62), (59, 63, 53), (64, 69, 52), (58, 66, 57), (63, 77, 49), (67, 63, 68), (59, 68, 63), (75, 65, 69), (67, 77, 63), (59, 79, 68), (76, 79, 74), (71, 75, 69), (72, 76, 74), (77, 90, 49), (78, 59, 73), (87, 2, 45), (19, 20, 81), (82, 16, 20), (84, 21, 18), (86, 84, 82), (87, 83, 1), (21, 84, 85), (86, 83, 87), (54, 44, 48), (88, 86, 87), (89, 88, 87), (95, 91, 26), (94, 95, 26), (94, 92, 95), (93, 96, 98), (95, 103, 97), (38, 98, 51), (99, 103, 95), (96, 108, 98), (92, 107, 95), (98, 105, 51), (108, 103, 110), (92, 104, 107), (102, 108, 105), (103, 106, 110), (120, 107, 104), (99, 107, 113), (105, 58, 51), (118, 104, 109), (99, 113, 103), (114, 115, 111), (105, 112, 58), (115, 109, 111), (108, 124, 105), (106, 116, 110), (106, 121, 116), (106, 113, 121), (113, 107, 121), (112, 117, 58), (118, 130, 119), (120, 118, 119), (116, 126, 119), (121, 120, 137), (107, 120, 121), (130, 71, 79), (123, 127, 71), (115, 60, 123), (117, 122, 76), (124, 128, 117), (118, 123, 71), (124, 129, 128), (124, 130, 129), (120, 119, 126), (121, 125, 116), (122, 130, 79), (127, 123, 80), (130, 128, 129), (27, 100, 92), (100, 34, 101), (134, 131, 21), (134, 101, 32), (135, 21, 85), (101, 104, 92), (101, 135, 136), (88, 135, 85), (135, 88, 89), (136, 89, 114), (136, 135, 89), (114, 89, 60), (12, 18, 14), (81, 2, 0), (1, 19, 81), (41, 50, 43), (60, 54, 48), (55, 57, 70), (69, 64, 68), (60, 65, 75), (73, 74, 78), (80, 75, 71), (20, 19, 82), (101, 92, 100), (38, 93, 98), (136, 109, 104), (116, 125, 126), (27, 34, 100), (21, 135, 134), (66, 70, 57), (122, 79, 76), (74, 79, 78), (19, 1, 83), (119, 130, 124), (76, 72, 117)])
me_sphere.remesh_voxel_size = 0.01
me_sphere.use_mirror_y = True
me_sphere.update()

# ---- objects
ob_torso = bpy.data.objects.new('Torso', me_plane)
ob_hands = bpy.data.objects.new('Hands', me_plane_001)
ob_feets = bpy.data.objects.new('Feets', me_plane_002)
ob_head = bpy.data.objects.new('Head', me_sphere)

# ---- transforms, parenting, visibility, modifiers, constraints
ob_torso.location = (0.0, 0.0, 0.0)
ob_torso.rotation_euler = (-0.0, 1.571, 0.0)
ob_torso.use_mesh_mirror_y = True
ob_hands.location = (0.0, 0.0, 0.0)
_m = ob_hands.modifiers.new('Mirror', 'MIRROR')
_m.use_axis = (False, True, False)
ob_feets.location = (0.0, 0.0, 0.0)
_m = ob_feets.modifiers.new('Mirror', 'MIRROR')
_m.use_axis = (False, True, False)
ob_head.location = (0.0, 0.0, 0.0)
ob_head.use_mesh_mirror_y = True

# ---- collection membership
col_collection.objects.link(ob_torso)
col_collection.objects.link(ob_hands)
col_collection.objects.link(ob_feets)
col_collection.objects.link(ob_head)

# ---- scene / render settings (as saved in the file)
scene.frame_start = 1; scene.frame_end = 250; scene.frame_set(1)
scene.render.engine = 'BLENDER_EEVEE_NEXT'
scene.cycles.sampling_pattern = 'TABULATED_SOBOL'
scene.cycles.use_light_tree = False
scene.view_settings.view_transform = 'Filmic'
bpy.context.view_layer.update()

# ---- added for rendering (the .blend has no active camera and no usable light): camera, sun
cam_auto = bpy.data.cameras.new('AutoCamera')
cam_auto.lens = 50.0
cam_auto.sensor_width = 36.0
cam_auto.clip_end = 1000.0
ob_auto_camera = bpy.data.objects.new('AutoCamera', cam_auto)
scene.collection.objects.link(ob_auto_camera)
ob_auto_camera.location = (16.3247, -19.3264, 11.1777)
ob_auto_camera.rotation_euler = (1.09748, -7.21219e-08, 0.694738)
scene.camera = ob_auto_camera
light_auto_sun = bpy.data.lights.new('AutoSun', 'SUN')
light_auto_sun.energy = 3.0
light_auto_sun.angle = 0.0523599
ob_auto_sun = bpy.data.objects.new('AutoSun', light_auto_sun)
scene.collection.objects.link(ob_auto_sun)
ob_auto_sun.rotation_euler = (0.872665, 0.174533, 0.523599)
bpy.context.view_layer.update()
